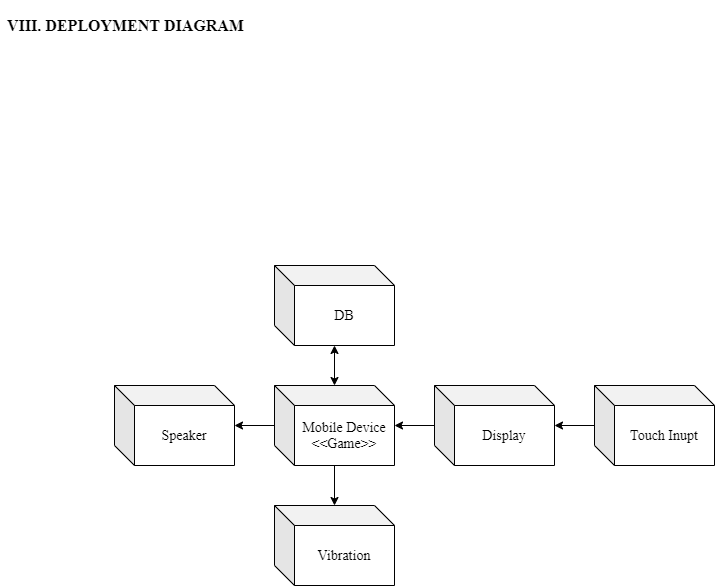

The diagram above was exported from draw.io. Its source (the exported page's mxGraphModel, read from the mxfile embedded in the PNG):
<mxGraphModel dx="868" dy="449" grid="1" gridSize="10" guides="1" tooltips="1" connect="1" arrows="1" fold="1" page="1" pageScale="1" pageWidth="827" pageHeight="1169" math="0" shadow="0">
  <root>
    <mxCell id="-4hi8NBD2qwd2qpKDfsI-0" />
    <mxCell id="-4hi8NBD2qwd2qpKDfsI-1" parent="-4hi8NBD2qwd2qpKDfsI-0" />
    <mxCell id="mk0-VybSH93IIa1TU-o8-8" style="edgeStyle=orthogonalEdgeStyle;rounded=0;orthogonalLoop=1;jettySize=auto;html=1;endArrow=classic;endFill=1;fontFamily=Times New Roman;fontSize=14;labelBackgroundColor=none;" parent="-4hi8NBD2qwd2qpKDfsI-1" source="mk0-VybSH93IIa1TU-o8-0" target="mk0-VybSH93IIa1TU-o8-4" edge="1">
      <mxGeometry relative="1" as="geometry" />
    </mxCell>
    <mxCell id="mk0-VybSH93IIa1TU-o8-9" style="edgeStyle=orthogonalEdgeStyle;rounded=0;orthogonalLoop=1;jettySize=auto;html=1;endArrow=classic;endFill=1;fontFamily=Times New Roman;fontSize=14;labelBackgroundColor=none;" parent="-4hi8NBD2qwd2qpKDfsI-1" source="mk0-VybSH93IIa1TU-o8-0" target="mk0-VybSH93IIa1TU-o8-1" edge="1">
      <mxGeometry relative="1" as="geometry" />
    </mxCell>
    <mxCell id="mk0-VybSH93IIa1TU-o8-0" value="Mobile Device&lt;br&gt;&amp;lt;&amp;lt;Game&amp;gt;&amp;gt;" style="shape=cube;whiteSpace=wrap;html=1;boundedLbl=1;backgroundOutline=1;darkOpacity=0.05;darkOpacity2=0.1;fontFamily=Times New Roman;fontSize=14;labelBackgroundColor=none;" parent="-4hi8NBD2qwd2qpKDfsI-1" vertex="1">
      <mxGeometry x="274" y="545" width="120" height="80" as="geometry" />
    </mxCell>
    <mxCell id="mk0-VybSH93IIa1TU-o8-1" value="Speaker" style="shape=cube;whiteSpace=wrap;html=1;boundedLbl=1;backgroundOutline=1;darkOpacity=0.05;darkOpacity2=0.1;fontFamily=Times New Roman;fontSize=14;labelBackgroundColor=none;" parent="-4hi8NBD2qwd2qpKDfsI-1" vertex="1">
      <mxGeometry x="114" y="545" width="120" height="80" as="geometry" />
    </mxCell>
    <mxCell id="mk0-VybSH93IIa1TU-o8-7" style="edgeStyle=orthogonalEdgeStyle;rounded=0;orthogonalLoop=1;jettySize=auto;html=1;endArrow=classic;endFill=1;fontFamily=Times New Roman;fontSize=14;labelBackgroundColor=none;" parent="-4hi8NBD2qwd2qpKDfsI-1" source="mk0-VybSH93IIa1TU-o8-2" target="mk0-VybSH93IIa1TU-o8-3" edge="1">
      <mxGeometry relative="1" as="geometry" />
    </mxCell>
    <mxCell id="mk0-VybSH93IIa1TU-o8-2" value="Touch Inupt" style="shape=cube;whiteSpace=wrap;html=1;boundedLbl=1;backgroundOutline=1;darkOpacity=0.05;darkOpacity2=0.1;fontFamily=Times New Roman;fontSize=14;labelBackgroundColor=none;" parent="-4hi8NBD2qwd2qpKDfsI-1" vertex="1">
      <mxGeometry x="594" y="545" width="120" height="80" as="geometry" />
    </mxCell>
    <mxCell id="mk0-VybSH93IIa1TU-o8-5" style="edgeStyle=orthogonalEdgeStyle;rounded=0;orthogonalLoop=1;jettySize=auto;html=1;endArrow=classic;endFill=1;fontFamily=Times New Roman;fontSize=14;labelBackgroundColor=none;" parent="-4hi8NBD2qwd2qpKDfsI-1" source="mk0-VybSH93IIa1TU-o8-3" target="mk0-VybSH93IIa1TU-o8-0" edge="1">
      <mxGeometry relative="1" as="geometry" />
    </mxCell>
    <mxCell id="mk0-VybSH93IIa1TU-o8-3" value="Display" style="shape=cube;whiteSpace=wrap;html=1;boundedLbl=1;backgroundOutline=1;darkOpacity=0.05;darkOpacity2=0.1;fontFamily=Times New Roman;fontSize=14;labelBackgroundColor=none;" parent="-4hi8NBD2qwd2qpKDfsI-1" vertex="1">
      <mxGeometry x="434" y="545" width="120" height="80" as="geometry" />
    </mxCell>
    <mxCell id="mk0-VybSH93IIa1TU-o8-4" value="Vibration" style="shape=cube;whiteSpace=wrap;html=1;boundedLbl=1;backgroundOutline=1;darkOpacity=0.05;darkOpacity2=0.1;fontFamily=Times New Roman;fontSize=14;labelBackgroundColor=none;" parent="-4hi8NBD2qwd2qpKDfsI-1" vertex="1">
      <mxGeometry x="274" y="665" width="120" height="80" as="geometry" />
    </mxCell>
    <mxCell id="mk0-VybSH93IIa1TU-o8-11" style="edgeStyle=orthogonalEdgeStyle;rounded=0;orthogonalLoop=1;jettySize=auto;html=1;endArrow=classic;endFill=1;fontFamily=Times New Roman;fontSize=14;startArrow=classic;startFill=1;labelBackgroundColor=none;" parent="-4hi8NBD2qwd2qpKDfsI-1" source="mk0-VybSH93IIa1TU-o8-10" target="mk0-VybSH93IIa1TU-o8-0" edge="1">
      <mxGeometry relative="1" as="geometry" />
    </mxCell>
    <mxCell id="mk0-VybSH93IIa1TU-o8-10" value="DB" style="shape=cube;whiteSpace=wrap;html=1;boundedLbl=1;backgroundOutline=1;darkOpacity=0.05;darkOpacity2=0.1;fontFamily=Times New Roman;fontSize=14;labelBackgroundColor=none;" parent="-4hi8NBD2qwd2qpKDfsI-1" vertex="1">
      <mxGeometry x="274" y="425" width="120" height="80" as="geometry" />
    </mxCell>
    <mxCell id="Oc5FSruq_1tcrhPMLuPS-0" value="&lt;h2 style=&quot;font-size: 16px&quot;&gt;VIII. DEPLOYMENT DIAGRAM&lt;/h2&gt;" style="text;html=1;align=center;verticalAlign=middle;resizable=0;points=[];autosize=1;fontSize=16;fontFamily=Times New Roman;fontStyle=1" parent="-4hi8NBD2qwd2qpKDfsI-1" vertex="1">
      <mxGeometry y="160" width="250" height="50" as="geometry" />
    </mxCell>
  </root>
</mxGraphModel>